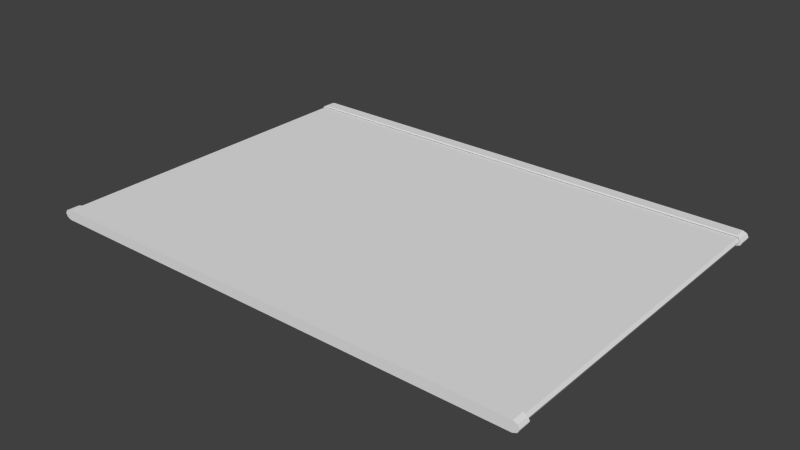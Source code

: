 # Source: Transparent_Panel.blend  (saved by Blender 2.71.0; exported with 4.5.12 LTS)
import bpy
from mathutils import Matrix  # noqa: F401  (used for matrix-valued properties, if any)

bpy.ops.wm.read_factory_settings(use_empty=True)
scene = bpy.context.scene
scene.name = 'Scene'

# ---- collections
col_collection_1 = bpy.data.collections.new('Collection 1'); scene.collection.children.link(col_collection_1)

# ---- materials (node trees are filled in below, after node groups)
mat_material = bpy.data.materials.new('Material')
mat_material.alpha_threshold = 0.0
mat_material.use_transparent_shadow = False
mat_material.roughness = 0.5
mat_material.line_color = (0.0, 0.0, 0.0, 1.0)

# ---- material node trees

# ---- world
world_world = bpy.data.worlds.new('World'); scene.world = world_world
world_world.color = (0.05088, 0.05088, 0.05088)
world_world.use_sun_shadow = False
world_world.sun_shadow_jitter_overblur = 0.0
world_world.cycles.sampling_method = 'MANUAL'
world_world.cycles.sample_map_resolution = 256

# ---- meshes
me_cube_002 = bpy.data.meshes.new('Cube.002')
me_cube_002.from_pydata([(1.0, 0.12, -0.7322), (1.0, -0.12, -0.7322), (-1.0, -0.12, -0.7322), (-1.0, 0.12, -0.7322), (1.0, 0.12, 0.7322), (1.0, -0.12, 0.7322), (-1.0, -0.12, 0.7322), (-1.0, 0.12, 0.7322), (1.017, 0.12, -0.4881), (1.017, 0.12, 0.4881), (1.017, -0.12, -0.4881), (1.017, -0.12, 0.4881), (-1.017, -0.12, -0.4881), (-1.017, -0.12, 0.4881), (-1.017, 0.12, -0.4881), (-1.017, 0.12, 0.4881), (0.9881, 0.12, -0.7322), (-0.988, 0.12, -0.7322), (0.9881, -0.12, -0.7322), (-0.9881, -0.12, -0.7322), (0.9881, 0.12, 0.7322), (-0.988, 0.12, 0.7322), (0.988, -0.12, 0.7322), (-0.9881, -0.12, 0.7322), (1.005, -0.12, -0.4881), (-1.005, -0.12, -0.4881), (1.005, -0.12, 0.4881), (-1.005, -0.12, 0.4881), (1.005, 0.12, 0.4881), (-1.005, 0.12, 0.4881), (1.005, 0.12, -0.4881), (-1.005, 0.12, -0.4881), (1.024, 0.12, 0.0), (1.024, -0.12, 0.0), (-1.024, -0.12, 0.0), (-1.024, 0.12, 0.0), (1.012, -0.12, 0.0), (-1.012, -0.12, 0.0), (1.012, 0.12, 0.0), (-1.012, 0.12, 0.0), (1.005, -0.07647, -0.4881), (-1.005, -0.07647, -0.4881), (1.005, -0.07647, 0.4881), (-1.005, -0.07647, 0.4881), (1.012, -0.07647, 0.0), (-1.012, -0.07647, 0.0)], [], [(17, 19, 2, 3), (21, 7, 6, 23), (9, 4, 5, 11), (27, 23, 6, 13), (13, 6, 7, 15), (31, 17, 3, 14), (0, 8, 10, 1), (32, 9, 11, 33), (19, 25, 12, 2), (37, 27, 13, 34), (2, 12, 14, 3), (34, 13, 15, 35), (21, 29, 15, 7), (39, 31, 14, 35), (0, 1, 18, 16), (16, 18, 19, 17), (4, 20, 22, 5), (20, 21, 23, 22), (11, 5, 22, 26), (26, 22, 23, 27), (8, 0, 16, 30), (30, 16, 17, 31), (1, 10, 24, 18), (18, 24, 25, 19), (33, 11, 26, 36), (36, 26, 42, 44), (4, 9, 28, 20), (20, 28, 29, 21), (32, 8, 30, 38), (38, 30, 31, 39), (8, 32, 33, 10), (25, 37, 34, 12), (12, 34, 35, 14), (29, 39, 35, 15), (10, 33, 36, 24), (27, 37, 45, 43), (9, 32, 38, 28), (28, 38, 39, 29), (44, 42, 43, 45), (40, 44, 45, 41), (37, 25, 41, 45), (24, 36, 44, 40), (26, 27, 43, 42), (25, 24, 40, 41)])
me_cube_002.materials.append(mat_material)
me_cube_002.use_remesh_preserve_volume = False
me_cube_002.use_remesh_preserve_attributes = False
me_cube_002.use_mirror_vertex_groups = False
me_cube_002.update()
me_cube_001 = bpy.data.meshes.new('Cube.001')
me_cube_001.from_pydata([(1.005, -0.12, -0.4881), (-1.005, -0.12, -0.4881), (1.005, -0.12, 0.4881), (-1.005, -0.12, 0.4881), (1.012, -0.12, 0.0), (-1.012, -0.12, 0.0), (1.005, -6.076, -0.4881), (-1.005, -6.076, -0.4881), (1.005, -6.076, 0.4881), (-1.005, -6.076, 0.4881), (1.012, -6.076, 0.0), (-1.012, -6.076, 0.0)], [], [(4, 2, 8, 10), (3, 5, 11, 9), (5, 1, 7, 11), (0, 4, 10, 6), (2, 3, 9, 8), (1, 0, 6, 7)])
me_cube_001.materials.append(mat_material)
me_cube_001.use_remesh_preserve_volume = False
me_cube_001.use_remesh_preserve_attributes = False
me_cube_001.use_mirror_vertex_groups = False
me_cube_001.update()
me_cube = bpy.data.meshes.new('Cube')
me_cube.from_pydata([(1.0, 0.12, -0.7322), (1.0, -0.12, -0.7322), (-1.0, -0.12, -0.7322), (-1.0, 0.12, -0.7322), (1.0, 0.12, 0.7322), (1.0, -0.12, 0.7322), (-1.0, -0.12, 0.7322), (-1.0, 0.12, 0.7322), (1.017, 0.12, -0.4881), (1.017, 0.12, 0.4881), (1.017, -0.12, -0.4881), (1.017, -0.12, 0.4881), (-1.017, -0.12, -0.4881), (-1.017, -0.12, 0.4881), (-1.017, 0.12, -0.4881), (-1.017, 0.12, 0.4881), (0.9881, 0.12, -0.7322), (-0.988, 0.12, -0.7322), (0.9881, -0.12, -0.7322), (-0.9881, -0.12, -0.7322), (0.9881, 0.12, 0.7322), (-0.988, 0.12, 0.7322), (0.988, -0.12, 0.7322), (-0.9881, -0.12, 0.7322), (1.005, -0.12, -0.4881), (-1.005, -0.12, -0.4881), (1.005, -0.12, 0.4881), (-1.005, -0.12, 0.4881), (1.005, 0.12, 0.4881), (-1.005, 0.12, 0.4881), (1.005, 0.12, -0.4881), (-1.005, 0.12, -0.4881), (1.024, 0.12, 0.0), (1.024, -0.12, 0.0), (-1.024, -0.12, 0.0), (-1.024, 0.12, 0.0), (1.012, -0.12, 0.0), (-1.012, -0.12, 0.0), (1.012, 0.12, 0.0), (-1.012, 0.12, 0.0), (1.005, -0.07647, -0.4881), (-1.005, -0.07647, -0.4881), (1.005, -0.07647, 0.4881), (-1.005, -0.07647, 0.4881), (1.012, -0.07647, 0.0), (-1.012, -0.07647, 0.0)], [], [(17, 19, 2, 3), (21, 7, 6, 23), (9, 4, 5, 11), (27, 23, 6, 13), (13, 6, 7, 15), (31, 17, 3, 14), (0, 8, 10, 1), (32, 9, 11, 33), (19, 25, 12, 2), (37, 27, 13, 34), (2, 12, 14, 3), (34, 13, 15, 35), (21, 29, 15, 7), (39, 31, 14, 35), (0, 1, 18, 16), (16, 18, 19, 17), (4, 20, 22, 5), (20, 21, 23, 22), (11, 5, 22, 26), (26, 22, 23, 27), (8, 0, 16, 30), (30, 16, 17, 31), (1, 10, 24, 18), (18, 24, 25, 19), (33, 11, 26, 36), (36, 26, 42, 44), (4, 9, 28, 20), (20, 28, 29, 21), (32, 8, 30, 38), (38, 30, 31, 39), (8, 32, 33, 10), (25, 37, 34, 12), (12, 34, 35, 14), (29, 39, 35, 15), (10, 33, 36, 24), (27, 37, 45, 43), (9, 32, 38, 28), (28, 38, 39, 29), (44, 42, 43, 45), (40, 44, 45, 41), (37, 25, 41, 45), (24, 36, 44, 40), (26, 27, 43, 42), (25, 24, 40, 41)])
me_cube.materials.append(mat_material)
me_cube.use_remesh_preserve_volume = False
me_cube.use_remesh_preserve_attributes = False
me_cube.use_mirror_vertex_groups = False
me_cube.update()

# ---- objects
ob_cube_002 = bpy.data.objects.new('Cube.002', me_cube_002)
ob_cube_001 = bpy.data.objects.new('Cube.001', me_cube_001)
ob_cube = bpy.data.objects.new('Cube', me_cube)

# ---- transforms, parenting, visibility, modifiers, constraints
ob_cube_002.location = (0.0, -6.8, 0.0)
ob_cube_002.rotation_euler = (0.0, -0.0, -3.142)
ob_cube_002.scale = (4.86, 1.0, 0.14)
ob_cube_002.lock_rotations_4d = False
ob_cube_002.empty_display_type = 'ARROWS'
ob_cube_002.lineart.crease_threshold = 0.0
ob_cube_001.location = (0.0, 0.0, 0.0)
ob_cube_001.scale = (4.86, 1.1, 0.14)
ob_cube_001.lock_rotations_4d = False
ob_cube_001.empty_display_type = 'ARROWS'
ob_cube_001.lineart.crease_threshold = 0.0
ob_cube.location = (0.0, 0.0, 0.0)
ob_cube.scale = (4.86, 1.0, 0.14)
ob_cube.lock_rotations_4d = False
ob_cube.empty_display_type = 'ARROWS'
ob_cube.lineart.crease_threshold = 0.0

# ---- collection membership
col_collection_1.objects.link(ob_cube_002)
col_collection_1.objects.link(ob_cube_001)
col_collection_1.objects.link(ob_cube)

# ---- scene / render settings (as saved in the file)
scene.frame_start = 1; scene.frame_end = 250; scene.frame_set(1)
scene.render.engine = 'BLENDER_EEVEE_NEXT'
scene.render.resolution_percentage = 50
scene.render.dither_intensity = 0.0
scene.cycles.use_denoising = False
scene.cycles.samples = 10
scene.cycles.sampling_pattern = 'TABULATED_SOBOL'
scene.cycles.light_sampling_threshold = 0.0
scene.cycles.use_adaptive_sampling = False
scene.cycles.use_light_tree = False
scene.cycles.blur_glossy = 0.0
scene.cycles.volume_bounces = 1
scene.cycles.pixel_filter_type = 'GAUSSIAN'
scene.cycles.sample_clamp_indirect = 0.0
scene.view_settings.view_transform = 'Standard'
bpy.context.view_layer.update()

# ---- added for rendering (the .blend has no active camera and no usable light): camera, sun
cam_auto = bpy.data.cameras.new('AutoCamera')
cam_auto.lens = 50.0
cam_auto.sensor_width = 36.0
cam_auto.clip_end = 1000.0
ob_auto_camera = bpy.data.objects.new('AutoCamera', cam_auto)
scene.collection.objects.link(ob_auto_camera)
ob_auto_camera.location = (11.2834, -16.9401, 9.02674)
ob_auto_camera.rotation_euler = (1.09748, -7.21219e-08, 0.694738)
scene.camera = ob_auto_camera
light_auto_sun = bpy.data.lights.new('AutoSun', 'SUN')
light_auto_sun.energy = 3.0
light_auto_sun.angle = 0.0523599
ob_auto_sun = bpy.data.objects.new('AutoSun', light_auto_sun)
scene.collection.objects.link(ob_auto_sun)
ob_auto_sun.rotation_euler = (0.872665, 0.174533, 0.523599)
bpy.context.view_layer.update()
